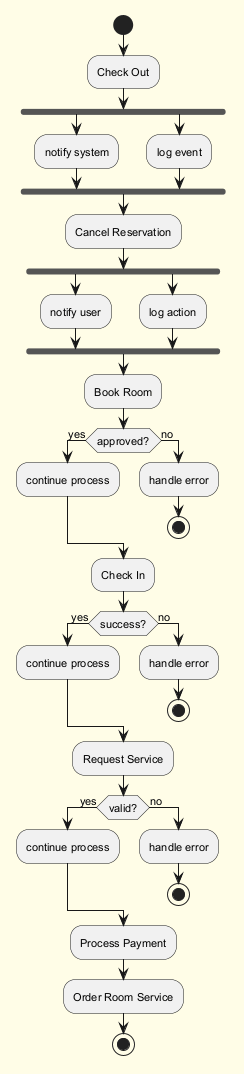

The diagram above was rendered by PlantUML. Its source (embedded in the PNG):
@startuml
skinparam backgroundColor #FFFDE7
skinparam classBackgroundColor #FFF9C4
skinparam classBorderColor #F57F17
skinparam defaultFontSize 11
start
:Check Out;
fork
:notify system;
fork again
:log event;
end fork
:Cancel Reservation;
fork
:notify user;
fork again
:log action;
end fork
:Book Room;
if (approved?) then (yes)
:continue process;
else (no)
:handle error;
stop
endif
:Check In;
if (success?) then (yes)
:continue process;
else (no)
:handle error;
stop
endif
:Request Service;
if (valid?) then (yes)
:continue process;
else (no)
:handle error;
stop
endif
:Process Payment;
:Order Room Service;
stop
@enduml